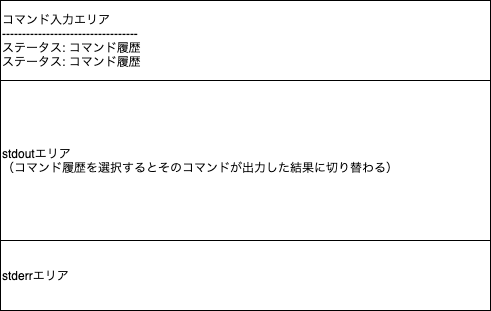

The diagram above was exported from draw.io. Its source (the exported page's mxGraphModel, read from the mxfile embedded in the PNG):
<mxGraphModel dx="1061" dy="711" grid="1" gridSize="10" guides="1" tooltips="1" connect="1" arrows="1" fold="1" page="1" pageScale="1" pageWidth="827" pageHeight="1169" math="0" shadow="0">
  <root>
    <mxCell id="0" />
    <mxCell id="1" parent="0" />
    <mxCell id="uVFua9P68BPxAOZMjyyX-1" value="コマンド入力エリア&lt;br&gt;----------------------------------&lt;br&gt;ステータス: コマンド履歴&lt;br&gt;ステータス: コマンド履歴" style="rounded=0;whiteSpace=wrap;html=1;align=left;" vertex="1" parent="1">
      <mxGeometry x="110" y="120" width="490" height="80" as="geometry" />
    </mxCell>
    <mxCell id="uVFua9P68BPxAOZMjyyX-2" value="stdoutエリア&lt;br&gt;（コマンド履歴を選択するとそのコマンドが出力した結果に切り替わる）" style="rounded=0;whiteSpace=wrap;html=1;align=left;" vertex="1" parent="1">
      <mxGeometry x="110" y="200" width="490" height="160" as="geometry" />
    </mxCell>
    <mxCell id="uVFua9P68BPxAOZMjyyX-3" value="stderrエリア" style="rounded=0;whiteSpace=wrap;html=1;align=left;" vertex="1" parent="1">
      <mxGeometry x="110" y="360" width="490" height="70" as="geometry" />
    </mxCell>
  </root>
</mxGraphModel>